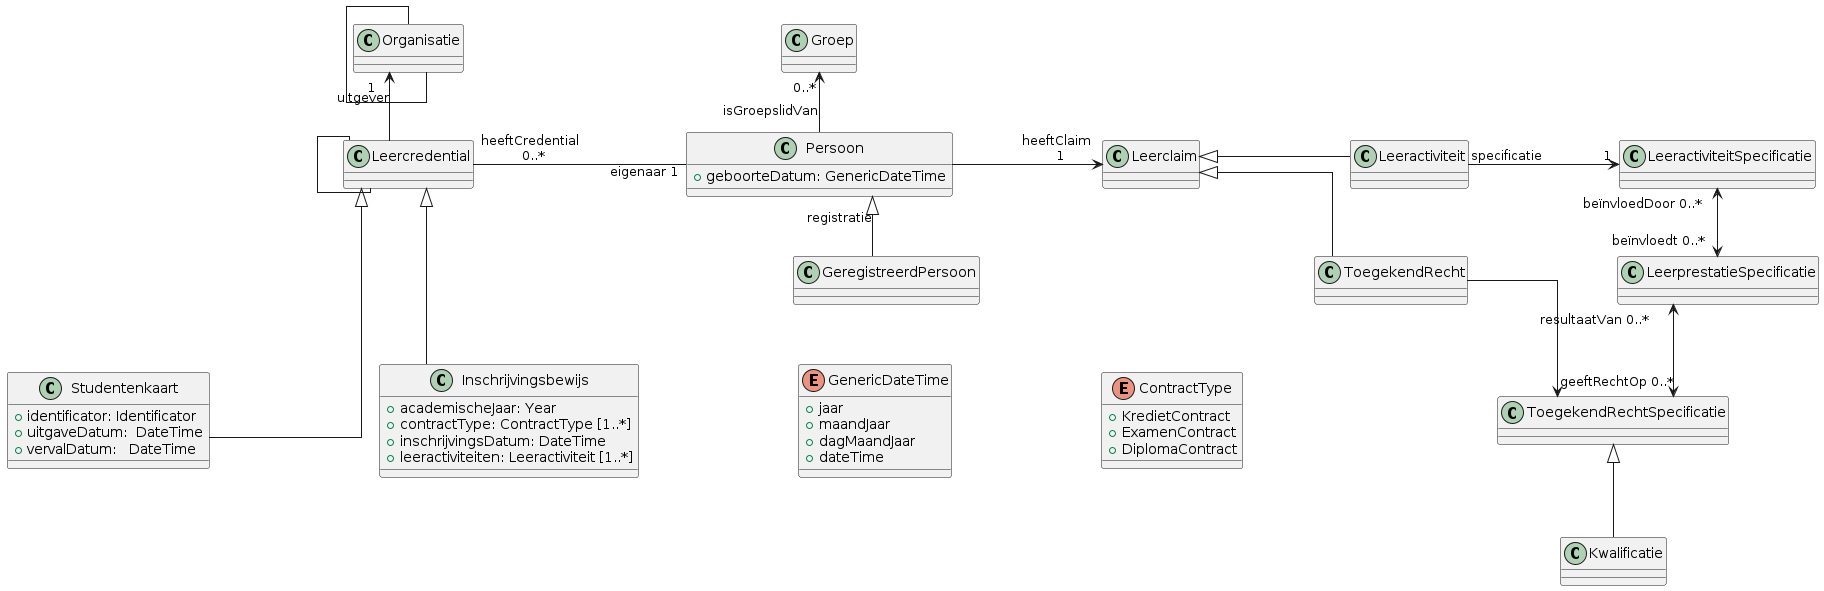

The diagram above was rendered by PlantUML. Its source (embedded in the PNG):
@startuml
skinparam nodesep 150
skinparam linetype ortho
allowmixing

class Persoon {
    + geboorteDatum: GenericDateTime 
}
class Groep
class Leercredential
together{
    class Leeractiviteit
    class ToegekendRecht
}
class GeregistreerdPersoon
class Organisatie
class Leerclaim
class LeeractiviteitSpecificatie
class LeerprestatieSpecificatie
class ToegekendRechtSpecificatie
class Kwalificatie

class Studentenkaart {
    + identificator: Identificator
    + uitgaveDatum:  DateTime
    + vervalDatum:   DateTime

}
class Inschrijvingsbewijs {
    + academischeJaar: Year
    + contractType: ContractType [1..*]
    + inschrijvingsDatum: DateTime
    + leeractiviteiten: Leeractiviteit [1..*]
}


enum GenericDateTime{
    + jaar  
    + maandJaar
    + dagMaandJaar
    + dateTime
}
enum ContractType {
    + KredietContract
    + ExamenContract
    + DiplomaContract
}


node a
hide a

Persoon <|-- GeregistreerdPersoon: " registratie"
GenericDateTime -u[hidden]- GeregistreerdPersoon
ContractType -u[hidden]- GeregistreerdPersoon 


Groep "0..*" <-- Persoon: "isGroepslidVan"
Leercredential  --  Leercredential
Leercredential "heeftCredential \n 0..*"-r-"\t\t eigenaar 1" Persoon
Organisatie "1  " <--  Leercredential: "uitgever"
Organisatie  --  Organisatie

Persoon -r->"heeftClaim \n 1" Leerclaim
Leeractiviteit -[hidden]- ToegekendRecht
Leerclaim <|-r- Leeractiviteit
Leerclaim <|-r- ToegekendRecht


Leeractiviteit -r-> "1" LeeractiviteitSpecificatie: "specificatie"
LeeractiviteitSpecificatie "beïnvloedDoor 0..*" <--> "beïnvloedt 0..*"LeerprestatieSpecificatie
LeerprestatieSpecificatie "resultaatVan 0..*" <--> "geeftRechtOp 0..*" ToegekendRechtSpecificatie

ToegekendRecht -r-> ToegekendRechtSpecificatie
ToegekendRechtSpecificatie <|-- Kwalificatie
a -u- Leercredential
Studentenkaart -u-|> a
Inschrijvingsbewijs -u-|> a

Studentenkaart -u-|> Leercredential
Inschrijvingsbewijs -u-|> Leercredential





@enduml